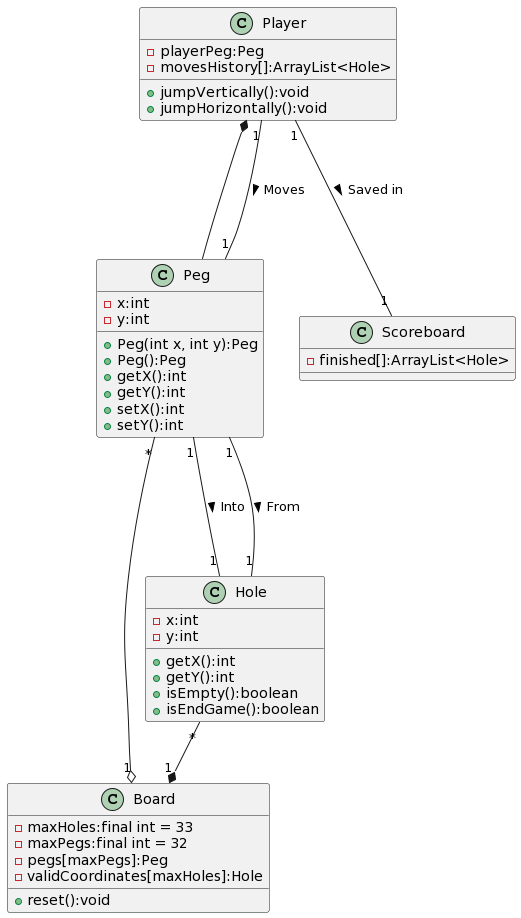

The diagram above was rendered by PlantUML. Its source (embedded in the PNG):
@startuml
class Player {
    -playerPeg:Peg
    -movesHistory[]:ArrayList<Hole>
    +jumpVertically():void
    +jumpHorizontally():void
}
class Board {
    -maxHoles:final int = 33
    -maxPegs:final int = 32
    -pegs[maxPegs]:Peg
    -validCoordinates[maxHoles]:Hole
    +reset():void
}
class Hole {
    -x:int
    -y:int
    +getX():int
    +getY():int
    +isEmpty():boolean
    +isEndGame():boolean
}
class Peg{
    -x:int
    -y:int
    +Peg(int x, int y):Peg
    +Peg():Peg
    +getX():int
    +getY():int
    +setX():int
    +setY():int
}
class Scoreboard {
    -finished[]:ArrayList<Hole>
}

Hole "*" --* "1" Board
Peg "*" --o "1" Board
Player *-- Peg
Player "1" --- "1" Peg: Moves >
Peg "1" --- "1" Hole: Into >
Peg "1" --- "1" Hole: From >
Player "1" --- "1" Scoreboard: Saved in >
@enduml